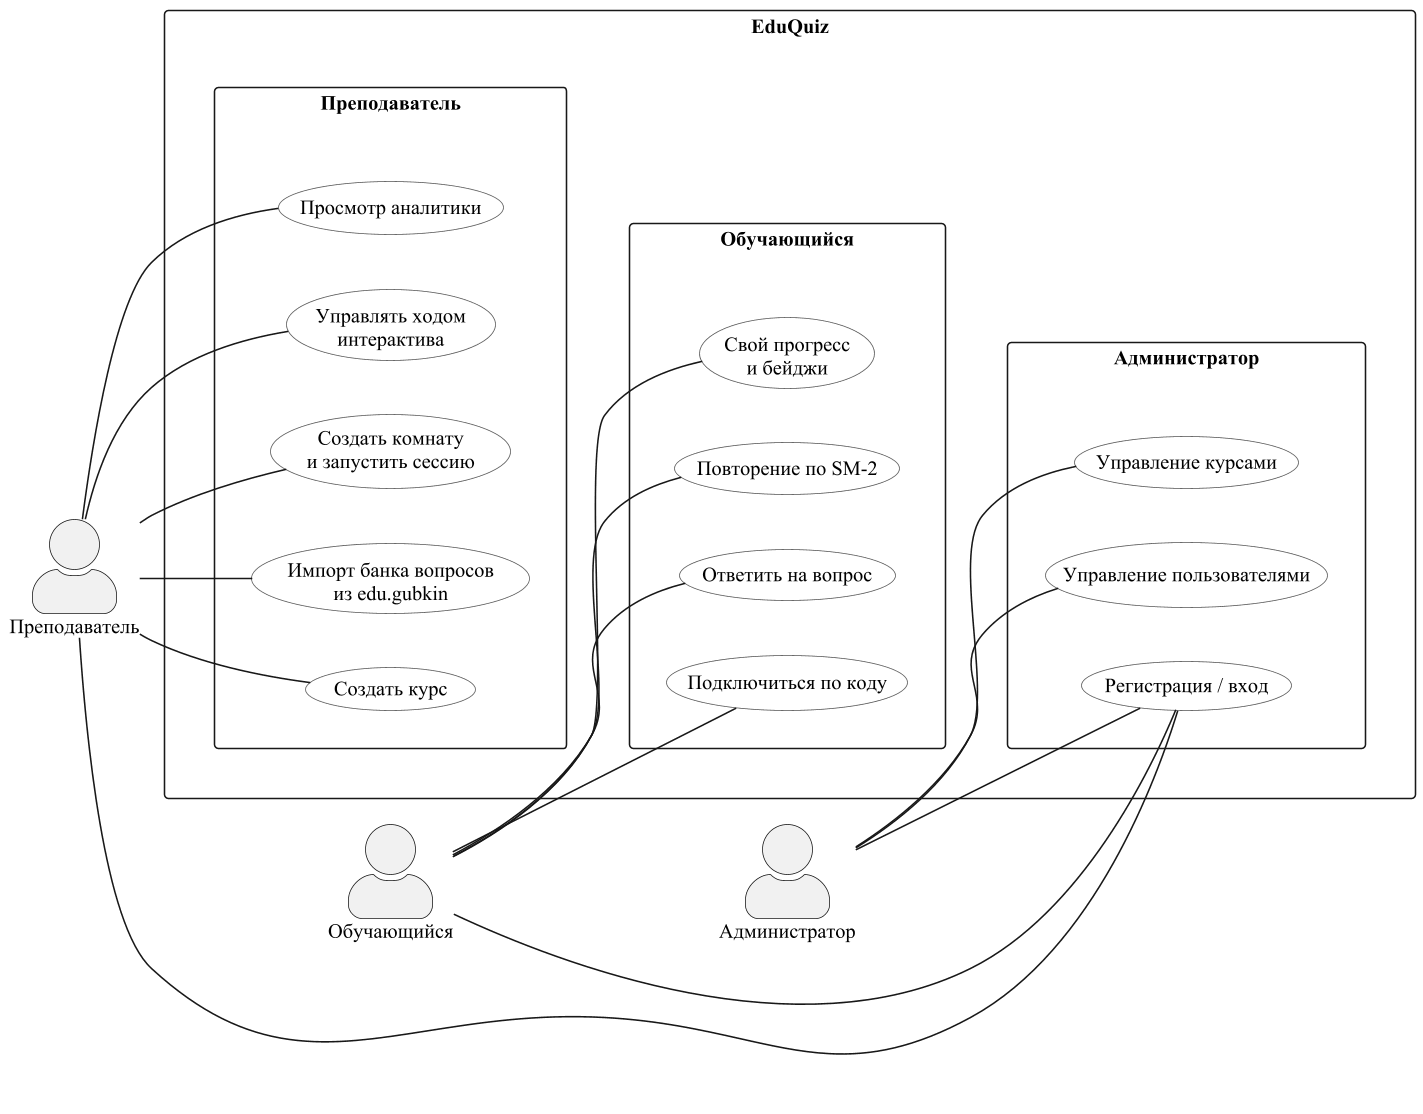

The diagram above was rendered by PlantUML. Its source (embedded in the PNG):
@startuml usecase
skinparam packageStyle rectangle
skinparam shadowing false
skinparam defaultFontName "Times New Roman"
skinparam defaultFontSize 13
skinparam ActorStyle awesome
skinparam dpi 150
skinparam usecase {
    BackgroundColor #FAFAFA
    BorderColor #555
}
left to right direction

' Портретная компоновка под A4: актёры столбцом слева, use cases —
' тремя вертикальными группами в EduQuiz справа. Скрытые связи между
' актёрами и между пакетами заставляют PlantUML укладывать их сверху вниз.

actor "Преподаватель"  as Teacher
actor "Обучающийся"        as Student
actor "Администратор"  as Admin

Teacher -[hidden]down- Student
Student -[hidden]down- Admin

rectangle "EduQuiz" {
    package "Преподаватель" as PT {
        usecase "Создать курс"                            as UC_CreateCourse
        usecase "Импорт банка вопросов\nиз edu.gubkin"    as UC_ImportBank
        usecase "Создать комнату\nи запустить сессию"     as UC_RunSession
        usecase "Управлять ходом\nинтерактива"            as UC_ControlSession
        usecase "Просмотр аналитики"                      as UC_Analytics
    }

    package "Обучающийся" as PS {
        usecase "Подключиться по коду"        as UC_Join
        usecase "Ответить на вопрос"          as UC_Answer
        usecase "Повторение по SM-2"          as UC_Review
        usecase "Свой прогресс\nи бейджи"     as UC_Progress
    }

    package "Администратор" as PA {
        usecase "Регистрация / вход"          as UC_Login
        usecase "Управление пользователями"   as UC_ManageUsers
        usecase "Управление курсами"          as UC_ManageCourses
    }

    PT -[hidden]down- PS
    PS -[hidden]down- PA
}

Teacher -- UC_CreateCourse
Teacher -- UC_ImportBank
Teacher -- UC_RunSession
Teacher -- UC_ControlSession
Teacher -- UC_Analytics
Teacher -- UC_Login

Student -- UC_Login
Student -- UC_Join
Student -- UC_Answer
Student -- UC_Review
Student -- UC_Progress

Admin -- UC_Login
Admin -- UC_ManageUsers
Admin -- UC_ManageCourses

@enduml